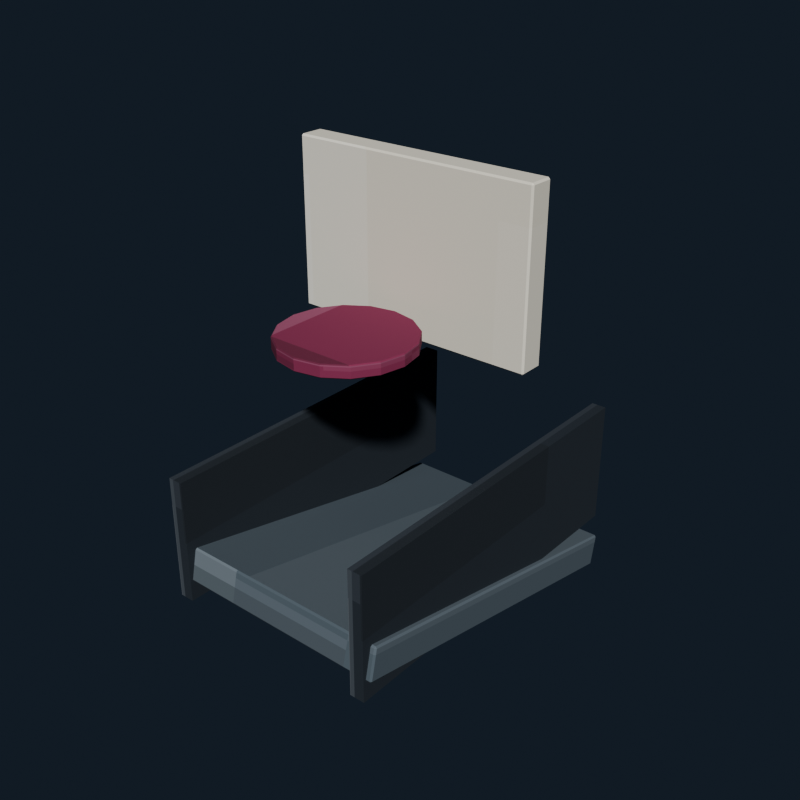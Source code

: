 # Source: arcade_basketball_hoop.blend  (saved by Blender 5.2.44; exported with 4.5.12 LTS)
import bpy
from mathutils import Matrix  # noqa: F401  (used for matrix-valued properties, if any)

bpy.ops.wm.read_factory_settings(use_empty=True)
scene = bpy.context.scene
scene.name = 'Scene'

# ---- collections
col_collection = bpy.data.collections.new('Collection'); scene.collection.children.link(col_collection)

# ---- images (referenced by path relative to the original .blend; pixels are not part of the script)
import os
ASSET_DIR = os.environ.get("B2B_ASSET_DIR", "")  # directory of the original .blend (textures are referenced by path, not embedded)
HERE = os.path.dirname(os.path.abspath(__file__))  # packed textures are extracted next to this script under _unpacked/

def load_image(name, relpath, width, height, colorspace="sRGB"):
    """Load a texture the original file referenced (path relative to the .blend, or extracted next to this script)."""
    p = next((c for c in (os.path.join(HERE, relpath), os.path.join(ASSET_DIR, relpath)) if relpath and os.path.exists(c)), "")
    if p:
        img = bpy.data.images.load(p, check_existing=True)
        img.name = name
    else:  # same state as the original file: an image datablock whose file is absent (Cycles renders it pink)
        img = bpy.data.images.new(name, width, height)
        img.source = "FILE"
        img.filepath = "//" + (relpath or name)
    img.colorspace_settings.name = colorspace
    return img
img_arcade_basketball_hoop_pixel_atlas = load_image('arcade_basketball_hoop_pixel_atlas', '_unpacked/arcade_basketball_hoop_pixel_atlas.9a39ce30.png', 192, 16, 'sRGB')

# ---- materials (node trees are filled in below, after node groups)
mat_arcade_basketball_hoop_pixel_paint = bpy.data.materials.new('Arcade Basketball Hoop pixel paint')

# ---- material node trees
mat_arcade_basketball_hoop_pixel_paint.use_nodes = True; mat_arcade_basketball_hoop_pixel_paint.node_tree.nodes.clear()
_N = mat_arcade_basketball_hoop_pixel_paint.node_tree.nodes; _L = mat_arcade_basketball_hoop_pixel_paint.node_tree.links
n0 = _N.new('ShaderNodeBsdfPrincipled'); n0.name = 'Principled BSDF'; n0.location = (-200, 100)
n0.inputs[1].default_value = 0.06
n0.inputs[2].default_value = 0.88
n0.inputs[10].default_value = 0.005
n1 = _N.new('ShaderNodeOutputMaterial'); n1.name = 'Material Output'; n1.location = (200, 100)
n2 = _N.new('ShaderNodeTexImage'); n2.name = 'Image Texture'; n2.location = (0, 0)
n2.image = img_arcade_basketball_hoop_pixel_atlas
n2.interpolation = 'Closest'
_L.new(n0.outputs[0], n1.inputs[0])
_L.new(n2.outputs[0], n0.inputs[0])
n1.is_active_output = True

# ---- world
world_world = bpy.data.worlds.new('World'); scene.world = world_world
world_world.use_nodes = True; world_world.node_tree.nodes.clear()
_N = world_world.node_tree.nodes; _L = world_world.node_tree.links
n0 = _N.new('ShaderNodeOutputWorld'); n0.name = 'World Output'; n0.location = (200, 100)
n1 = _N.new('ShaderNodeBackground'); n1.name = 'Background'; n1.location = (-200, 100)
n1.inputs[0].default_value = (0.04314, 0.06275, 0.09412, 1.0)
n1.inputs[1].default_value = 0.36
_L.new(n1.outputs[0], n0.inputs[0])
n0.is_active_output = True
world_world.color = (0.05088, 0.05088, 0.05088)
world_world.sun_shadow_jitter_overblur = 0.0

# ---- meshes
me_cube = bpy.data.meshes.new('Cube')
me_cube.from_pydata([(-0.582, -0.052, -0.39), (-0.582, -0.06, -0.382), (-0.59, -0.052, -0.382), (-0.582, -0.06, 0.382), (-0.582, -0.052, 0.39), (-0.59, -0.052, 0.382), (-0.582, 0.052, -0.39), (-0.59, 0.052, -0.382), (-0.582, 0.06, -0.382), (-0.582, 0.052, 0.39), (-0.582, 0.06, 0.382), (-0.59, 0.052, 0.382), (0.582, -0.052, -0.39), (0.59, -0.052, -0.382), (0.582, -0.06, -0.382), (0.582, -0.052, 0.39), (0.582, -0.06, 0.382), (0.59, -0.052, 0.382), (0.582, 0.052, -0.39), (0.582, 0.06, -0.382), (0.59, 0.052, -0.382), (0.582, 0.052, 0.39), (0.59, 0.052, 0.382), (0.582, 0.06, 0.382)], [], [(0, 1, 2), (3, 4, 5), (6, 7, 8), (9, 10, 11), (12, 13, 14), (15, 16, 17), (18, 19, 20), (21, 22, 23), (6, 0, 2, 7), (1, 3, 5, 2), (4, 9, 11, 5), (10, 8, 7, 11), (18, 6, 8, 19), (9, 21, 23, 10), (22, 20, 19, 23), (12, 18, 20, 13), (21, 15, 17, 22), (16, 14, 13, 17), (0, 12, 14, 1), (15, 4, 3, 16), (6, 18, 12, 0), (2, 5, 11, 7), (14, 16, 3, 1), (21, 9, 4, 15), (8, 10, 23, 19), (20, 22, 17, 13)])
_uv = me_cube.uv_layers.new(name='UVMap')
_uv.uv.foreach_set('vector', [0.8473, 0.7077, 0.8473, 0.7225, 0.8472, 0.7077, 0.8841, 0.9435, 0.8843, 0.9435, 0.8841, 0.945, 0.8473, 0.5148, 0.8472, 0.5148, 0.8473, 0.5, 0.8843, 0.2736, 0.8841, 0.279, 0.8841, 0.2664, 0.8656, 0.7077, 0.8659, 0.7077, 0.8658, 0.7233, 0.8843, 0.7158, 0.8841, 0.724, 0.8841, 0.7114, 0.8656, 0.5148, 0.8658, 0.4992, 0.8659, 0.5148, 0.8843, 0.5107, 0.8841, 0.5148, 0.8841, 0.4989, 0.8473, 0.5148, 0.8473, 0.7077, 0.8472, 0.7077, 0.8472, 0.5148, 0.8659, 0.055, 0.8841, 0.055, 0.8841, 0.06983, 0.8659, 0.06983, 0.8843, 0.06983, 0.8843, 0.2736, 0.8841, 0.2664, 0.8841, 0.06983, 0.8841, 0.279, 0.8659, 0.279, 0.8659, 0.2627, 0.8841, 0.2664, 0.8656, 0.5148, 0.8473, 0.5148, 0.8473, 0.5, 0.8658, 0.4992, 0.8843, 0.2736, 0.8843, 0.5107, 0.8841, 0.4989, 0.8841, 0.279, 0.8841, 0.5148, 0.8659, 0.5148, 0.8658, 0.4992, 0.8841, 0.4989, 0.8656, 0.7077, 0.8656, 0.5148, 0.8659, 0.5148, 0.8659, 0.7077, 0.8843, 0.5107, 0.8843, 0.7158, 0.8841, 0.7114, 0.8841, 0.5148, 0.8841, 0.724, 0.8658, 0.7233, 0.8659, 0.7077, 0.8841, 0.7114, 0.8473, 0.7077, 0.8656, 0.7077, 0.8658, 0.7233, 0.8473, 0.7225, 0.8843, 0.7158, 0.8843, 0.9435, 0.8841, 0.9435, 0.8841, 0.724, 0.8473, 0.5148, 0.8656, 0.5148, 0.8656, 0.7077, 0.8473, 0.7077, 0.8659, 0.06983, 0.8841, 0.06983, 0.8841, 0.2664, 0.8659, 0.2627, 0.8658, 0.7233, 0.8841, 0.724, 0.8841, 0.9435, 0.8659, 0.9435, 0.8843, 0.5107, 0.9027, 0.5148, 0.9027, 0.7077, 0.8843, 0.7158, 0.8659, 0.279, 0.8841, 0.279, 0.8841, 0.4989, 0.8658, 0.4992, 0.8659, 0.5148, 0.8841, 0.5148, 0.8841, 0.7114, 0.8659, 0.7077])
me_cube.materials.append(mat_arcade_basketball_hoop_pixel_paint)
me_cube.update()
me_cylinder = bpy.data.meshes.new('Cylinder')
me_cylinder.from_pydata([(0.0, 0.2959, -0.03), (0.0, 0.3, -0.026), (0.0, 0.2959, 0.03), (0.0, 0.3, 0.026), (0.1132, 0.2734, -0.03), (0.1148, 0.2772, -0.026), (0.1132, 0.2734, 0.03), (0.1148, 0.2772, 0.026), (0.2092, 0.2092, -0.03), (0.2121, 0.2121, -0.026), (0.2092, 0.2092, 0.03), (0.2121, 0.2121, 0.026), (0.2734, 0.1132, -0.03), (0.2772, 0.1148, -0.026), (0.2734, 0.1132, 0.03), (0.2772, 0.1148, 0.026), (0.2959, 0.0, -0.03), (0.3, 0.0, -0.026), (0.2959, 0.0, 0.03), (0.3, 0.0, 0.026), (0.2734, -0.1132, -0.03), (0.2772, -0.1148, -0.026), (0.2734, -0.1132, 0.03), (0.2772, -0.1148, 0.026), (0.2092, -0.2092, -0.03), (0.2121, -0.2121, -0.026), (0.2092, -0.2092, 0.03), (0.2121, -0.2121, 0.026), (0.1132, -0.2734, -0.03), (0.1148, -0.2772, -0.026), (0.1132, -0.2734, 0.03), (0.1148, -0.2772, 0.026), (0.0, -0.2959, -0.03), (0.0, -0.3, -0.026), (0.0, -0.2959, 0.03), (0.0, -0.3, 0.026), (-0.1132, -0.2734, -0.03), (-0.1148, -0.2772, -0.026), (-0.1132, -0.2734, 0.03), (-0.1148, -0.2772, 0.026), (-0.2092, -0.2092, -0.03), (-0.2121, -0.2121, -0.026), (-0.2092, -0.2092, 0.03), (-0.2121, -0.2121, 0.026), (-0.2734, -0.1132, -0.03), (-0.2772, -0.1148, -0.026), (-0.2734, -0.1132, 0.03), (-0.2772, -0.1148, 0.026), (-0.2959, 0.0, -0.03), (-0.3, 0.0, -0.026), (-0.2959, 0.0, 0.03), (-0.3, 0.0, 0.026), (-0.2734, 0.1132, -0.03), (-0.2772, 0.1148, -0.026), (-0.2734, 0.1132, 0.03), (-0.2772, 0.1148, 0.026), (-0.2092, 0.2092, -0.03), (-0.2121, 0.2121, -0.026), (-0.2092, 0.2092, 0.03), (-0.2121, 0.2121, 0.026), (-0.1132, 0.2734, -0.03), (-0.1148, 0.2772, -0.026), (-0.1132, 0.2734, 0.03), (-0.1148, 0.2772, 0.026)], [], [(1, 5, 4, 0), (7, 3, 2, 6), (5, 9, 8, 4), (11, 7, 6, 10), (9, 13, 12, 8), (15, 11, 10, 14), (13, 17, 16, 12), (19, 15, 14, 18), (17, 21, 20, 16), (23, 19, 18, 22), (21, 25, 24, 20), (27, 23, 22, 26), (25, 29, 28, 24), (31, 27, 26, 30), (29, 33, 32, 28), (35, 31, 30, 34), (33, 37, 36, 32), (39, 35, 34, 38), (37, 41, 40, 36), (43, 39, 38, 42), (41, 45, 44, 40), (47, 43, 42, 46), (45, 49, 48, 44), (51, 47, 46, 50), (49, 53, 52, 48), (55, 51, 50, 54), (53, 57, 56, 52), (59, 55, 54, 58), (57, 61, 60, 56), (63, 59, 58, 62), (61, 1, 0, 60), (3, 63, 62, 2), (0, 4, 8, 12, 16, 20, 24, 28, 32, 36, 40, 44, 48, 52, 56, 60), (1, 3, 7, 5), (61, 63, 3, 1), (6, 2, 62, 58, 54, 50, 46, 42, 38, 34, 30, 26, 22, 18, 14, 10), (5, 7, 11, 9), (9, 11, 15, 13), (13, 15, 19, 17), (17, 19, 23, 21), (21, 23, 27, 25), (25, 27, 31, 29), (29, 31, 35, 33), (33, 35, 39, 37), (37, 39, 43, 41), (41, 43, 47, 45), (45, 47, 51, 49), (49, 51, 55, 53), (53, 55, 59, 57), (57, 59, 63, 61)])
_uv = me_cylinder.uv_layers.new(name='UVMap')
_uv.uv.foreach_set('vector', [0.7269, 0.4911, 0.7337, 0.4748, 0.7336, 0.4722, 0.7269, 0.4882, 0.6966, 0.4748, 0.6898, 0.4911, 0.6898, 0.4882, 0.6965, 0.4722, 0.7337, 0.4748, 0.7395, 0.4285, 0.7393, 0.4265, 0.7336, 0.4722, 0.7024, 0.4285, 0.6966, 0.4748, 0.6965, 0.4722, 0.7022, 0.4265, 0.7395, 0.4285, 0.7433, 0.3592, 0.7431, 0.3581, 0.7393, 0.4265, 0.7062, 0.3592, 0.7024, 0.4285, 0.7022, 0.4265, 0.706, 0.3581, 0.7433, 0.3592, 0.7447, 0.2775, 0.7444, 0.2775, 0.7431, 0.3581, 0.7076, 0.2775, 0.7062, 0.3592, 0.706, 0.3581, 0.7073, 0.2775, 0.7447, 0.2775, 0.7433, 0.1958, 0.7431, 0.1969, 0.7444, 0.2775, 0.7062, 0.1958, 0.7076, 0.2775, 0.7073, 0.2775, 0.706, 0.1969, 0.7433, 0.1958, 0.7395, 0.1265, 0.7393, 0.1285, 0.7431, 0.1969, 0.7024, 0.1265, 0.7062, 0.1958, 0.706, 0.1969, 0.7022, 0.1285, 0.7395, 0.1265, 0.7337, 0.08016, 0.7336, 0.08284, 0.7393, 0.1285, 0.6966, 0.08016, 0.7024, 0.1265, 0.7022, 0.1285, 0.6965, 0.08284, 0.7337, 0.08016, 0.7269, 0.0639, 0.7269, 0.0668, 0.7336, 0.08284, 0.6898, 0.0639, 0.6966, 0.08016, 0.6965, 0.08284, 0.6898, 0.0668, 0.7269, 0.0639, 0.7201, 0.08016, 0.7202, 0.08284, 0.7269, 0.0668, 0.683, 0.08016, 0.6898, 0.0639, 0.6898, 0.0668, 0.6831, 0.08284, 0.7201, 0.08016, 0.7143, 0.1265, 0.7145, 0.1285, 0.7202, 0.08284, 0.6772, 0.1265, 0.683, 0.08016, 0.6831, 0.08284, 0.6774, 0.1285, 0.7143, 0.1265, 0.7104, 0.1958, 0.7107, 0.1969, 0.7145, 0.1285, 0.6733, 0.1958, 0.6772, 0.1265, 0.6774, 0.1285, 0.6736, 0.1969, 0.7104, 0.1958, 0.7091, 0.2775, 0.7093, 0.2775, 0.7107, 0.1969, 0.672, 0.2775, 0.6733, 0.1958, 0.6736, 0.1969, 0.6722, 0.2775, 0.7091, 0.2775, 0.7104, 0.3592, 0.7107, 0.3581, 0.7093, 0.2775, 0.6733, 0.3592, 0.672, 0.2775, 0.6722, 0.2775, 0.6736, 0.3581, 0.7104, 0.3592, 0.7143, 0.4285, 0.7145, 0.4265, 0.7107, 0.3581, 0.6772, 0.4285, 0.6733, 0.3592, 0.6736, 0.3581, 0.6774, 0.4265, 0.7143, 0.4285, 0.7201, 0.4748, 0.7202, 0.4722, 0.7145, 0.4265, 0.683, 0.4748, 0.6772, 0.4285, 0.6774, 0.4265, 0.6831, 0.4722, 0.7201, 0.4748, 0.7269, 0.4911, 0.7269, 0.4882, 0.7202, 0.4722, 0.6898, 0.4911, 0.683, 0.4748, 0.6831, 0.4722, 0.6898, 0.4882, 0.7269, 0.4882, 0.7336, 0.4722, 0.7393, 0.4265, 0.7431, 0.3581, 0.7444, 0.2775, 0.7431, 0.1969, 0.7393, 0.1285, 0.7336, 0.08284, 0.7269, 0.0668, 0.7202, 0.08284, 0.7145, 0.1285, 0.7107, 0.1969, 0.7093, 0.2775, 0.7107, 0.3581, 0.7145, 0.4265, 0.7202, 0.4722, 0.7454, 0.5297, 0.7454, 0.9153, 0.7408, 0.9153, 0.7408, 0.5297, 0.6759, 0.5297, 0.6759, 0.9153, 0.6712, 0.9153, 0.6712, 0.5297, 0.6965, 0.4722, 0.6898, 0.4882, 0.6831, 0.4722, 0.6774, 0.4265, 0.6736, 0.3581, 0.6722, 0.2775, 0.6736, 0.1969, 0.6774, 0.1285, 0.6831, 0.08284, 0.6898, 0.0668, 0.6965, 0.08284, 0.7022, 0.1285, 0.706, 0.1969, 0.7073, 0.2775, 0.706, 0.3581, 0.7022, 0.4265, 0.7408, 0.5297, 0.7408, 0.9153, 0.7361, 0.9153, 0.7361, 0.5297, 0.7361, 0.5297, 0.7361, 0.9153, 0.7315, 0.9153, 0.7315, 0.5297, 0.7315, 0.5297, 0.7315, 0.9153, 0.7269, 0.9153, 0.7269, 0.5297, 0.7269, 0.5297, 0.7269, 0.9153, 0.7222, 0.9153, 0.7222, 0.5297, 0.7222, 0.5297, 0.7222, 0.9153, 0.7176, 0.9153, 0.7176, 0.5297, 0.7176, 0.5297, 0.7176, 0.9153, 0.713, 0.9153, 0.713, 0.5297, 0.713, 0.5297, 0.713, 0.9153, 0.7083, 0.9153, 0.7083, 0.5297, 0.7083, 0.5297, 0.7083, 0.9153, 0.7037, 0.9153, 0.7037, 0.5297, 0.7037, 0.5297, 0.7037, 0.9153, 0.6991, 0.9153, 0.6991, 0.5297, 0.6991, 0.5297, 0.6991, 0.9153, 0.6944, 0.9153, 0.6944, 0.5297, 0.6944, 0.5297, 0.6944, 0.9153, 0.6898, 0.9153, 0.6898, 0.5297, 0.6898, 0.5297, 0.6898, 0.9153, 0.6852, 0.9153, 0.6852, 0.5297, 0.6852, 0.5297, 0.6852, 0.9153, 0.6805, 0.9153, 0.6805, 0.5297, 0.6805, 0.5297, 0.6805, 0.9153, 0.6759, 0.9153, 0.6759, 0.5297])
me_cylinder.materials.append(mat_arcade_basketball_hoop_pixel_paint)
me_cylinder.update()
me_cube_001 = bpy.data.meshes.new('Cube.001')
me_cube_001.from_pydata([(-0.552, -0.842, -0.08), (-0.552, -0.85, -0.072), (-0.56, -0.842, -0.072), (-0.552, -0.85, 0.072), (-0.552, -0.842, 0.08), (-0.56, -0.842, 0.072), (-0.552, 0.842, -0.08), (-0.56, 0.842, -0.072), (-0.552, 0.85, -0.072), (-0.552, 0.842, 0.08), (-0.552, 0.85, 0.072), (-0.56, 0.842, 0.072), (0.552, -0.842, -0.08), (0.56, -0.842, -0.072), (0.552, -0.85, -0.072), (0.552, -0.842, 0.08), (0.552, -0.85, 0.072), (0.56, -0.842, 0.072), (0.552, 0.842, -0.08), (0.552, 0.85, -0.072), (0.56, 0.842, -0.072), (0.552, 0.842, 0.08), (0.56, 0.842, 0.072), (0.552, 0.85, 0.072)], [], [(0, 1, 2), (3, 4, 5), (6, 7, 8), (9, 10, 11), (12, 13, 14), (15, 16, 17), (18, 19, 20), (21, 22, 23), (6, 0, 2, 7), (1, 3, 5, 2), (4, 9, 11, 5), (10, 8, 7, 11), (18, 6, 8, 19), (9, 21, 23, 10), (22, 20, 19, 23), (12, 18, 20, 13), (21, 15, 17, 22), (16, 14, 13, 17), (0, 12, 14, 1), (15, 4, 3, 16), (6, 18, 12, 0), (2, 5, 11, 7), (14, 16, 3, 1), (21, 9, 4, 15), (8, 10, 23, 19), (20, 22, 17, 13)])
_uv = me_cube_001.uv_layers.new(name='UVMap')
_uv.uv.foreach_set('vector', [0.1807, 0.7215, 0.1807, 0.7225, 0.1805, 0.7215, 0.2167, 0.9434, 0.2176, 0.9434, 0.2167, 0.945, 0.1807, 0.501, 0.1805, 0.501, 0.1807, 0.5, 0.2176, 0.2782, 0.2167, 0.2791, 0.2167, 0.2767, 0.1989, 0.7215, 0.1998, 0.7215, 0.1995, 0.7233, 0.2177, 0.7228, 0.2167, 0.7241, 0.2167, 0.7217, 0.1989, 0.501, 0.1995, 0.4992, 0.1998, 0.501, 0.2177, 0.5004, 0.2167, 0.501, 0.2167, 0.4988, 0.1807, 0.501, 0.1807, 0.7215, 0.1805, 0.7215, 0.1805, 0.501, 0.2, 0.055, 0.2167, 0.055, 0.2167, 0.05605, 0.2, 0.05605, 0.2176, 0.05605, 0.2176, 0.2782, 0.2167, 0.2767, 0.2167, 0.05605, 0.2167, 0.2791, 0.2, 0.2791, 0.2, 0.2765, 0.2167, 0.2767, 0.1989, 0.501, 0.1807, 0.501, 0.1807, 0.5, 0.1995, 0.4992, 0.2176, 0.2782, 0.2177, 0.5004, 0.2167, 0.4988, 0.2167, 0.2791, 0.2167, 0.501, 0.1998, 0.501, 0.1995, 0.4992, 0.2167, 0.4988, 0.1989, 0.7215, 0.1989, 0.501, 0.1998, 0.501, 0.1998, 0.7215, 0.2177, 0.5004, 0.2177, 0.7228, 0.2167, 0.7217, 0.2167, 0.501, 0.2167, 0.7241, 0.1995, 0.7233, 0.1998, 0.7215, 0.2167, 0.7217, 0.1807, 0.7215, 0.1989, 0.7215, 0.1995, 0.7233, 0.1807, 0.7225, 0.2177, 0.7228, 0.2176, 0.9434, 0.2167, 0.9434, 0.2167, 0.7241, 0.1807, 0.501, 0.1989, 0.501, 0.1989, 0.7215, 0.1807, 0.7215, 0.2, 0.05605, 0.2167, 0.05605, 0.2167, 0.2767, 0.2, 0.2765, 0.1995, 0.7233, 0.2167, 0.7241, 0.2167, 0.9434, 0.2, 0.9434, 0.2177, 0.5004, 0.236, 0.501, 0.236, 0.7215, 0.2177, 0.7228, 0.2, 0.2791, 0.2167, 0.2791, 0.2167, 0.4988, 0.1995, 0.4992, 0.1998, 0.501, 0.2167, 0.501, 0.2167, 0.7217, 0.1998, 0.7215])
me_cube_001.materials.append(mat_arcade_basketball_hoop_pixel_paint)
me_cube_001.update()
me_cube_002 = bpy.data.meshes.new('Cube.002')
me_cube_002.from_pydata([(-0.035, -0.86, -0.3), (-0.035, -0.86, 0.3), (-0.035, 0.86, -0.3), (-0.035, 0.86, 0.3), (0.035, -0.86, -0.3), (0.035, -0.86, 0.3), (0.035, 0.86, -0.3), (0.035, 0.86, 0.3)], [], [(0, 1, 3, 2), (2, 3, 7, 6), (6, 7, 5, 4), (4, 5, 1, 0), (2, 6, 4, 0), (7, 3, 1, 5)])
_uv = me_cube_002.uv_layers.new(name='UVMap')
_uv.uv.foreach_set('vector', [0.1157, 0.055, 0.1343, 0.055, 0.1343, 0.2775, 0.1157, 0.2775, 0.1157, 0.2775, 0.1343, 0.2775, 0.1343, 0.5, 0.1157, 0.5, 0.1157, 0.5, 0.1343, 0.5, 0.1343, 0.7225, 0.1157, 0.7225, 0.1157, 0.7225, 0.1343, 0.7225, 0.1343, 0.945, 0.1157, 0.945, 0.09719, 0.5, 0.1157, 0.5, 0.1157, 0.7225, 0.09719, 0.7225, 0.1343, 0.5, 0.1528, 0.5, 0.1528, 0.7225, 0.1343, 0.7225])
me_cube_002.materials.append(mat_arcade_basketball_hoop_pixel_paint)
me_cube_002.update()
me_cube_003 = bpy.data.meshes.new('Cube.003')
me_cube_003.from_pydata([(-0.035, -0.86, -0.3), (-0.035, -0.86, 0.3), (-0.035, 0.86, -0.3), (-0.035, 0.86, 0.3), (0.035, -0.86, -0.3), (0.035, -0.86, 0.3), (0.035, 0.86, -0.3), (0.035, 0.86, 0.3)], [], [(0, 1, 3, 2), (2, 3, 7, 6), (6, 7, 5, 4), (4, 5, 1, 0), (2, 6, 4, 0), (7, 3, 1, 5)])
_uv = me_cube_003.uv_layers.new(name='UVMap')
_uv.uv.foreach_set('vector', [0.1157, 0.055, 0.1343, 0.055, 0.1343, 0.2775, 0.1157, 0.2775, 0.1157, 0.2775, 0.1343, 0.2775, 0.1343, 0.5, 0.1157, 0.5, 0.1157, 0.5, 0.1343, 0.5, 0.1343, 0.7225, 0.1157, 0.7225, 0.1157, 0.7225, 0.1343, 0.7225, 0.1343, 0.945, 0.1157, 0.945, 0.09719, 0.5, 0.1157, 0.5, 0.1157, 0.7225, 0.09719, 0.7225, 0.1343, 0.5, 0.1528, 0.5, 0.1528, 0.7225, 0.1343, 0.7225])
me_cube_003.materials.append(mat_arcade_basketball_hoop_pixel_paint)
me_cube_003.update()

# ---- objects
ob_backboard = bpy.data.objects.new('Backboard', me_cube)
ob_hoop = bpy.data.objects.new('Hoop', me_cylinder)
ob_ballramp = bpy.data.objects.new('BallRamp', me_cube_001)
ob_ramprail__0_5 = bpy.data.objects.new('RampRail_-0.5', me_cube_002)
ob_ramprail_0_5 = bpy.data.objects.new('RampRail_0.5', me_cube_003)

# ---- transforms, parenting, visibility, modifiers, constraints
ob_backboard.location = (0.0, 0.36, 1.95)
ob_hoop.location = (0.0, -0.08, 1.68)
ob_ballramp.location = (0.0, 0.25, 0.48)
ob_ballramp.rotation_euler = (-0.2094, 0.0, 0.0)
ob_ramprail__0_5.location = (-0.5, 0.25, 0.78)
ob_ramprail_0_5.location = (0.5, 0.25, 0.78)

# ---- collection membership
col_collection.objects.link(ob_backboard)
col_collection.objects.link(ob_hoop)
col_collection.objects.link(ob_ballramp)
col_collection.objects.link(ob_ramprail__0_5)
col_collection.objects.link(ob_ramprail_0_5)

# ---- scene / render settings (as saved in the file)
scene.frame_start = 1; scene.frame_end = 250; scene.frame_set(1)
scene.render.engine = 'BLENDER_EEVEE_NEXT'
scene.render.resolution_x = 640
scene.render.resolution_y = 640
scene.render.bake_bias = 0.0
scene.render.bake_samples = 0
scene.render.compositor_device = 'GPU'
scene.eevee.use_volume_custom_range = False
scene.eevee.fast_gi_thickness_near = 0.1
scene.eevee.fast_gi_thickness_far = 0.0
scene.eevee.ray_tracing_options.screen_trace_thickness = 0.1
scene.view_settings.look = 'AgX - Medium High Contrast'
bpy.context.view_layer.update()

# ---- added for rendering (the .blend has no active camera and no usable light): camera, sun
cam_auto = bpy.data.cameras.new('AutoCamera')
cam_auto.lens = 50.0
cam_auto.sensor_width = 36.0
cam_auto.clip_end = 1000.0
ob_auto_camera = bpy.data.objects.new('AutoCamera', cam_auto)
scene.collection.objects.link(ob_auto_camera)
ob_auto_camera.location = (2.74839, -3.04807, 3.48122)
ob_auto_camera.rotation_euler = (1.09748, -7.21219e-08, 0.694738)
scene.camera = ob_auto_camera
light_auto_sun = bpy.data.lights.new('AutoSun', 'SUN')
light_auto_sun.energy = 3.0
light_auto_sun.angle = 0.0523599
ob_auto_sun = bpy.data.objects.new('AutoSun', light_auto_sun)
scene.collection.objects.link(ob_auto_sun)
ob_auto_sun.rotation_euler = (0.872665, 0.174533, 0.523599)
bpy.context.view_layer.update()
